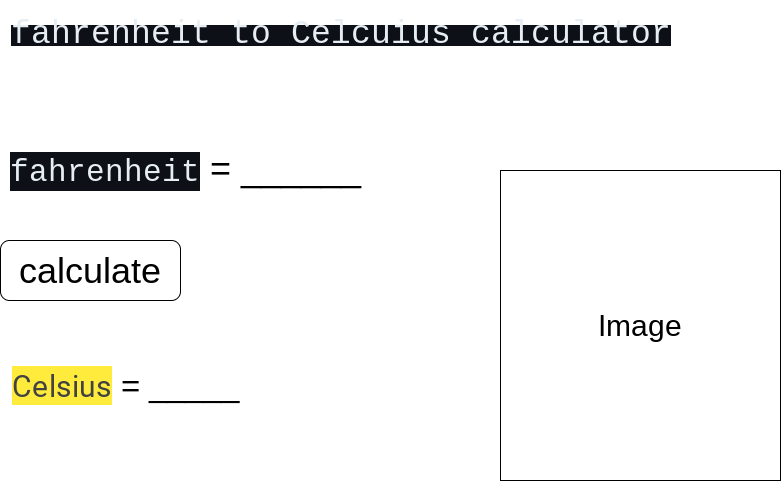

The diagram above was exported from draw.io. Its source (the exported page's mxGraphModel, read from the mxfile embedded in the PNG):
<mxGraphModel dx="836" dy="890" grid="1" gridSize="10" guides="1" tooltips="1" connect="1" arrows="1" fold="1" page="1" pageScale="1" pageWidth="850" pageHeight="1100" math="0" shadow="0">
  <root>
    <mxCell id="0" />
    <mxCell id="1" parent="0" />
    <mxCell id="8" value="&lt;span style=&quot;background-color: rgb(13, 17, 23); color: rgb(230, 237, 243); font-family: Consolas, &amp;quot;Courier New&amp;quot;, monospace;&quot;&gt;&lt;font style=&quot;font-size: 31px;&quot;&gt;fahrenheit&lt;/font&gt;&lt;/span&gt;&amp;nbsp;= ______" style="text;html=1;align=center;verticalAlign=middle;resizable=0;points=[];autosize=1;strokeColor=none;fillColor=none;fontSize=36;" vertex="1" parent="1">
      <mxGeometry y="220" width="370" height="60" as="geometry" />
    </mxCell>
    <mxCell id="9" value="calculate" style="rounded=1;whiteSpace=wrap;html=1;fontSize=36;" vertex="1" parent="1">
      <mxGeometry y="320" width="180" height="60" as="geometry" />
    </mxCell>
    <mxCell id="12" value="&lt;h1&gt;&lt;div style=&quot;color: rgb(230, 237, 243); background-color: rgb(13, 17, 23); font-family: Consolas, &amp;quot;Courier New&amp;quot;, monospace; font-weight: normal; line-height: 19px;&quot;&gt;&lt;font style=&quot;font-size: 33px;&quot;&gt;fahrenheit to Celcuius calculator&lt;/font&gt;&lt;/div&gt;&lt;/h1&gt;" style="text;html=1;align=center;verticalAlign=middle;resizable=0;points=[];autosize=1;strokeColor=none;fillColor=none;" vertex="1" parent="1">
      <mxGeometry y="80" width="680" height="70" as="geometry" />
    </mxCell>
    <mxCell id="15" value="&lt;span style=&quot;color: rgb(66, 66, 66); font-family: Roboto, Helvetica, Arial, sans-serif; letter-spacing: 0.4px; text-align: start; background-color: rgb(255, 235, 59);&quot;&gt;&lt;font style=&quot;font-size: 30px;&quot;&gt;Celsius&lt;/font&gt;&lt;/span&gt;&amp;nbsp;= _____" style="text;html=1;align=center;verticalAlign=middle;resizable=0;points=[];autosize=1;strokeColor=none;fillColor=none;fontSize=33;" vertex="1" parent="1">
      <mxGeometry y="440" width="250" height="50" as="geometry" />
    </mxCell>
    <mxCell id="16" value="&lt;font color=&quot;#000000&quot;&gt;Image&lt;/font&gt;" style="rounded=0;whiteSpace=wrap;html=1;labelBackgroundColor=#FFFFFF;fontSize=30;" vertex="1" parent="1">
      <mxGeometry x="500" y="250" width="280" height="310" as="geometry" />
    </mxCell>
  </root>
</mxGraphModel>